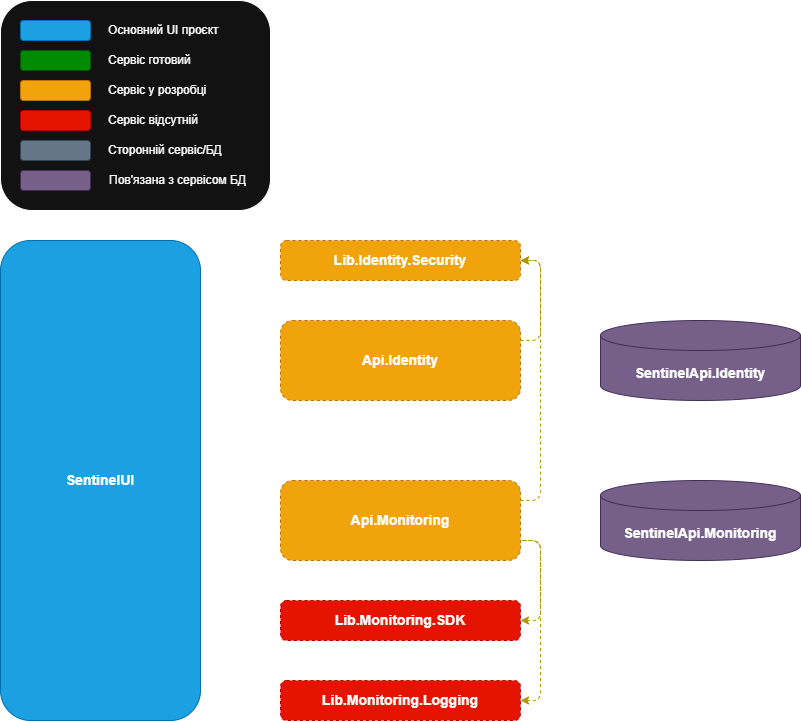

The diagram above was exported from draw.io. Its source (the exported page's mxGraphModel, read from the mxfile embedded in the PNG):
<mxGraphModel dx="2142" dy="626" grid="1" gridSize="10" guides="0" tooltips="0" connect="1" arrows="1" fold="1" page="1" pageScale="1" pageWidth="1100" pageHeight="850" background="#494949" math="0" shadow="0">
  <root>
    <mxCell id="0" />
    <mxCell id="1" parent="0" />
    <mxCell id="53" style="edgeStyle=orthogonalEdgeStyle;html=1;exitX=1;exitY=0.5;exitDx=0;exitDy=0;entryX=0;entryY=0.5;entryDx=0;entryDy=0;rounded=1;" parent="1" source="3" target="17" edge="1">
      <mxGeometry relative="1" as="geometry" />
    </mxCell>
    <mxCell id="54" style="edgeStyle=orthogonalEdgeStyle;rounded=1;html=1;exitX=1;exitY=0.5;exitDx=0;exitDy=0;entryX=0;entryY=0.5;entryDx=0;entryDy=0;" parent="1" source="3" target="48" edge="1">
      <mxGeometry relative="1" as="geometry" />
    </mxCell>
    <mxCell id="3" value="SentinelUI" style="rounded=1;whiteSpace=wrap;html=1;fontStyle=1;fillColor=#1ba1e2;strokeColor=#006EAF;fontSize=14;fontColor=#ffffff;glass=0;shadow=0;" parent="1" vertex="1">
      <mxGeometry x="-1040" y="280" width="200" height="480" as="geometry" />
    </mxCell>
    <mxCell id="4" value="" style="rounded=1;whiteSpace=wrap;html=1;" parent="1" vertex="1">
      <mxGeometry x="-1040" y="40" width="270" height="210" as="geometry" />
    </mxCell>
    <mxCell id="5" value="" style="rounded=1;whiteSpace=wrap;html=1;fillColor=#1ba1e2;fontColor=#ffffff;strokeColor=#006EAF;" parent="1" vertex="1">
      <mxGeometry x="-1020" y="60" width="70" height="20" as="geometry" />
    </mxCell>
    <mxCell id="6" value="" style="rounded=1;whiteSpace=wrap;html=1;fillColor=#008a00;fontColor=#ffffff;strokeColor=#005700;" parent="1" vertex="1">
      <mxGeometry x="-1020" y="90" width="70" height="20" as="geometry" />
    </mxCell>
    <mxCell id="7" value="" style="rounded=1;whiteSpace=wrap;html=1;fillColor=#f0a30a;fontColor=#000000;strokeColor=#BD7000;" parent="1" vertex="1">
      <mxGeometry x="-1020" y="120" width="70" height="20" as="geometry" />
    </mxCell>
    <mxCell id="8" value="" style="rounded=1;whiteSpace=wrap;html=1;fillColor=#e51400;fontColor=#ffffff;strokeColor=#B20000;" parent="1" vertex="1">
      <mxGeometry x="-1020" y="150" width="70" height="20" as="geometry" />
    </mxCell>
    <mxCell id="9" value="" style="rounded=1;whiteSpace=wrap;html=1;fillColor=#647687;fontColor=#ffffff;strokeColor=#314354;" parent="1" vertex="1">
      <mxGeometry x="-1020" y="180" width="70" height="20" as="geometry" />
    </mxCell>
    <mxCell id="10" value="Основний UI проєкт" style="text;html=1;align=left;verticalAlign=middle;whiteSpace=wrap;rounded=1;fillColor=none;" parent="1" vertex="1">
      <mxGeometry x="-934" y="55" width="204" height="30" as="geometry" />
    </mxCell>
    <mxCell id="11" value="Сервіс готовий" style="text;html=1;align=left;verticalAlign=middle;whiteSpace=wrap;rounded=1;fillColor=none;" parent="1" vertex="1">
      <mxGeometry x="-934" y="85" width="204" height="30" as="geometry" />
    </mxCell>
    <mxCell id="12" value="Сервіс у розробці" style="text;html=1;align=left;verticalAlign=middle;whiteSpace=wrap;rounded=1;fillColor=none;" parent="1" vertex="1">
      <mxGeometry x="-934" y="115" width="204" height="30" as="geometry" />
    </mxCell>
    <mxCell id="13" value="Сервіс відсутній" style="text;html=1;align=left;verticalAlign=middle;whiteSpace=wrap;rounded=1;fillColor=none;" parent="1" vertex="1">
      <mxGeometry x="-934" y="145" width="204" height="30" as="geometry" />
    </mxCell>
    <mxCell id="14" value="Сторонній сервіс/БД" style="text;html=1;align=left;verticalAlign=middle;whiteSpace=wrap;rounded=1;fillColor=none;" parent="1" vertex="1">
      <mxGeometry x="-934" y="175" width="204" height="30" as="geometry" />
    </mxCell>
    <mxCell id="15" value="" style="rounded=1;whiteSpace=wrap;html=1;fillColor=#76608a;fontColor=#ffffff;strokeColor=#432D57;" parent="1" vertex="1">
      <mxGeometry x="-1020" y="210" width="70" height="20" as="geometry" />
    </mxCell>
    <mxCell id="16" value="Пов'язана з сервісом БД" style="text;html=1;align=left;verticalAlign=middle;whiteSpace=wrap;rounded=1;fillColor=none;" parent="1" vertex="1">
      <mxGeometry x="-933" y="205" width="204" height="30" as="geometry" />
    </mxCell>
    <mxCell id="56" style="edgeStyle=orthogonalEdgeStyle;rounded=1;html=1;exitX=1;exitY=0.25;exitDx=0;exitDy=0;entryX=1;entryY=0.5;entryDx=0;entryDy=0;dashed=1;fillColor=#e3c800;strokeColor=#B09500;" parent="1" source="17" target="50" edge="1">
      <mxGeometry relative="1" as="geometry">
        <Array as="points">
          <mxPoint x="-500" y="380" />
          <mxPoint x="-500" y="300" />
        </Array>
      </mxGeometry>
    </mxCell>
    <mxCell id="57" style="edgeStyle=orthogonalEdgeStyle;rounded=1;html=1;exitX=1;exitY=0.5;exitDx=0;exitDy=0;entryX=0;entryY=0.5;entryDx=0;entryDy=0;entryPerimeter=0;dashed=1;" parent="1" source="17" target="47" edge="1">
      <mxGeometry relative="1" as="geometry" />
    </mxCell>
    <mxCell id="17" value="&lt;span style=&quot;font-style: normal; font-variant-ligatures: normal; font-variant-caps: normal; letter-spacing: normal; orphans: 2; text-align: center; text-indent: 0px; text-transform: none; widows: 2; word-spacing: 0px; -webkit-text-stroke-width: 0px; text-decoration-thickness: initial; text-decoration-style: initial; text-decoration-color: initial; float: none; display: inline !important;&quot;&gt;&lt;font style=&quot;&quot;&gt;&lt;font style=&quot;&quot;&gt;&lt;span&gt;&lt;font style=&quot;color: rgb(255, 255, 255);&quot;&gt;Api.Identity&lt;/font&gt;&lt;/span&gt;&lt;/font&gt;&lt;/font&gt;&lt;/span&gt;" style="rounded=1;whiteSpace=wrap;html=1;fontStyle=1;dashed=1;fillColor=#f0a30a;fontColor=#000000;strokeColor=#BD7000;fontSize=14;" parent="1" vertex="1">
      <mxGeometry x="-760" y="360" width="240" height="80" as="geometry" />
    </mxCell>
    <mxCell id="47" value="&lt;font&gt;&lt;span style=&quot;font-weight: 700;&quot;&gt;S&lt;/span&gt;&lt;b&gt;entinelApi.Identity&lt;/b&gt;&lt;br&gt;&lt;/font&gt;" style="shape=cylinder3;whiteSpace=wrap;html=1;boundedLbl=1;backgroundOutline=1;size=15;fontSize=14;fillColor=#76608a;fontColor=#ffffff;strokeColor=#432D57;rounded=1;" parent="1" vertex="1">
      <mxGeometry x="-440" y="360" width="200" height="80" as="geometry" />
    </mxCell>
    <mxCell id="55" style="edgeStyle=orthogonalEdgeStyle;rounded=1;html=1;exitX=1;exitY=0.25;exitDx=0;exitDy=0;entryX=1;entryY=0.5;entryDx=0;entryDy=0;dashed=1;fillColor=#e3c800;strokeColor=#B09500;" parent="1" source="48" target="50" edge="1">
      <mxGeometry relative="1" as="geometry">
        <Array as="points">
          <mxPoint x="-500" y="540" />
          <mxPoint x="-500" y="300" />
        </Array>
      </mxGeometry>
    </mxCell>
    <mxCell id="59" style="edgeStyle=orthogonalEdgeStyle;rounded=1;html=1;exitX=1;exitY=0.5;exitDx=0;exitDy=0;entryX=0;entryY=0.5;entryDx=0;entryDy=0;entryPerimeter=0;dashed=1;" parent="1" source="48" target="58" edge="1">
      <mxGeometry relative="1" as="geometry" />
    </mxCell>
    <mxCell id="48" value="&lt;span style=&quot;font-style: normal; font-variant-ligatures: normal; font-variant-caps: normal; letter-spacing: normal; orphans: 2; text-align: center; text-indent: 0px; text-transform: none; widows: 2; word-spacing: 0px; -webkit-text-stroke-width: 0px; text-decoration-thickness: initial; text-decoration-style: initial; text-decoration-color: initial; float: none; display: inline !important;&quot;&gt;&lt;font style=&quot;&quot;&gt;&lt;font style=&quot;&quot;&gt;&lt;span&gt;&lt;font style=&quot;color: rgb(255, 255, 255);&quot;&gt;Api.Monitoring&lt;/font&gt;&lt;/span&gt;&lt;/font&gt;&lt;/font&gt;&lt;/span&gt;" style="rounded=1;whiteSpace=wrap;html=1;fontStyle=1;dashed=1;fillColor=#f0a30a;fontColor=#000000;strokeColor=#BD7000;fontSize=14;" parent="1" vertex="1">
      <mxGeometry x="-760" y="520" width="240" height="80" as="geometry" />
    </mxCell>
    <mxCell id="50" value="&lt;span style=&quot;font-style: normal; font-variant-ligatures: normal; font-variant-caps: normal; letter-spacing: normal; orphans: 2; text-align: center; text-indent: 0px; text-transform: none; widows: 2; word-spacing: 0px; -webkit-text-stroke-width: 0px; text-decoration-thickness: initial; text-decoration-style: initial; text-decoration-color: initial; float: none; display: inline !important;&quot;&gt;&lt;font style=&quot;&quot;&gt;&lt;font style=&quot;&quot;&gt;&lt;span style=&quot;color: rgb(255, 255, 255);&quot;&gt;&lt;font style=&quot;&quot;&gt;Lib.Identity.Security&lt;/font&gt;&lt;/span&gt;&lt;/font&gt;&lt;/font&gt;&lt;/span&gt;&lt;div&gt;&lt;/div&gt;" style="rounded=1;whiteSpace=wrap;html=1;fontStyle=1;dashed=1;fillColor=#f0a30a;fontColor=#000000;strokeColor=#BD7000;fontSize=14;" parent="1" vertex="1">
      <mxGeometry x="-760" y="280" width="240" height="40" as="geometry" />
    </mxCell>
    <mxCell id="58" value="&lt;font&gt;&lt;span style=&quot;font-weight: 700;&quot;&gt;S&lt;/span&gt;&lt;b&gt;entinelApi.Monitoring&lt;/b&gt;&lt;br&gt;&lt;/font&gt;" style="shape=cylinder3;whiteSpace=wrap;html=1;boundedLbl=1;backgroundOutline=1;size=15;fontSize=14;fillColor=#76608a;fontColor=#ffffff;strokeColor=#432D57;rounded=1;" parent="1" vertex="1">
      <mxGeometry x="-440" y="520" width="200" height="80" as="geometry" />
    </mxCell>
    <mxCell id="RTAwP6ufDb6L1o5zfiDW-62" style="edgeStyle=orthogonalEdgeStyle;rounded=1;orthogonalLoop=1;jettySize=auto;html=1;exitX=1;exitY=0.5;exitDx=0;exitDy=0;entryX=1;entryY=0.75;entryDx=0;entryDy=0;dashed=1;curved=0;fillColor=#e3c800;strokeColor=#B09500;startArrow=classic;startFill=1;endArrow=none;endFill=0;" parent="1" source="RTAwP6ufDb6L1o5zfiDW-59" target="48" edge="1">
      <mxGeometry relative="1" as="geometry" />
    </mxCell>
    <mxCell id="RTAwP6ufDb6L1o5zfiDW-59" value="&lt;span style=&quot;font-style: normal; font-variant-ligatures: normal; font-variant-caps: normal; letter-spacing: normal; orphans: 2; text-align: center; text-indent: 0px; text-transform: none; widows: 2; word-spacing: 0px; -webkit-text-stroke-width: 0px; text-decoration-thickness: initial; text-decoration-style: initial; text-decoration-color: initial; float: none; display: inline !important;&quot;&gt;&lt;font style=&quot;&quot;&gt;&lt;font style=&quot;&quot;&gt;&lt;span style=&quot;color: rgb(255, 255, 255);&quot;&gt;&lt;font style=&quot;&quot;&gt;Lib.Monitoring.SDK&lt;/font&gt;&lt;/span&gt;&lt;/font&gt;&lt;/font&gt;&lt;/span&gt;&lt;div&gt;&lt;/div&gt;" style="rounded=1;whiteSpace=wrap;html=1;fontStyle=1;dashed=1;fillColor=#e51400;fontColor=#ffffff;strokeColor=#B20000;fontSize=14;" parent="1" vertex="1">
      <mxGeometry x="-760" y="640" width="240" height="40" as="geometry" />
    </mxCell>
    <mxCell id="RTAwP6ufDb6L1o5zfiDW-61" style="edgeStyle=orthogonalEdgeStyle;rounded=1;orthogonalLoop=1;jettySize=auto;html=1;exitX=1;exitY=0.5;exitDx=0;exitDy=0;entryX=1;entryY=0.75;entryDx=0;entryDy=0;dashed=1;curved=0;fillColor=#e3c800;strokeColor=#B09500;startArrow=classic;startFill=1;endArrow=none;endFill=0;" parent="1" source="RTAwP6ufDb6L1o5zfiDW-60" target="48" edge="1">
      <mxGeometry relative="1" as="geometry" />
    </mxCell>
    <mxCell id="RTAwP6ufDb6L1o5zfiDW-60" value="&lt;span style=&quot;font-style: normal; font-variant-ligatures: normal; font-variant-caps: normal; letter-spacing: normal; orphans: 2; text-align: center; text-indent: 0px; text-transform: none; widows: 2; word-spacing: 0px; -webkit-text-stroke-width: 0px; text-decoration-thickness: initial; text-decoration-style: initial; text-decoration-color: initial; float: none; display: inline !important;&quot;&gt;&lt;font style=&quot;&quot;&gt;&lt;font style=&quot;&quot;&gt;&lt;span style=&quot;color: rgb(255, 255, 255);&quot;&gt;&lt;font style=&quot;&quot;&gt;Lib.Monitoring.Logging&lt;/font&gt;&lt;/span&gt;&lt;/font&gt;&lt;/font&gt;&lt;/span&gt;&lt;div&gt;&lt;/div&gt;" style="rounded=1;whiteSpace=wrap;html=1;fontStyle=1;dashed=1;fillColor=#e51400;fontColor=#ffffff;strokeColor=#B20000;fontSize=14;" parent="1" vertex="1">
      <mxGeometry x="-760" y="720" width="240" height="40" as="geometry" />
    </mxCell>
  </root>
</mxGraphModel>